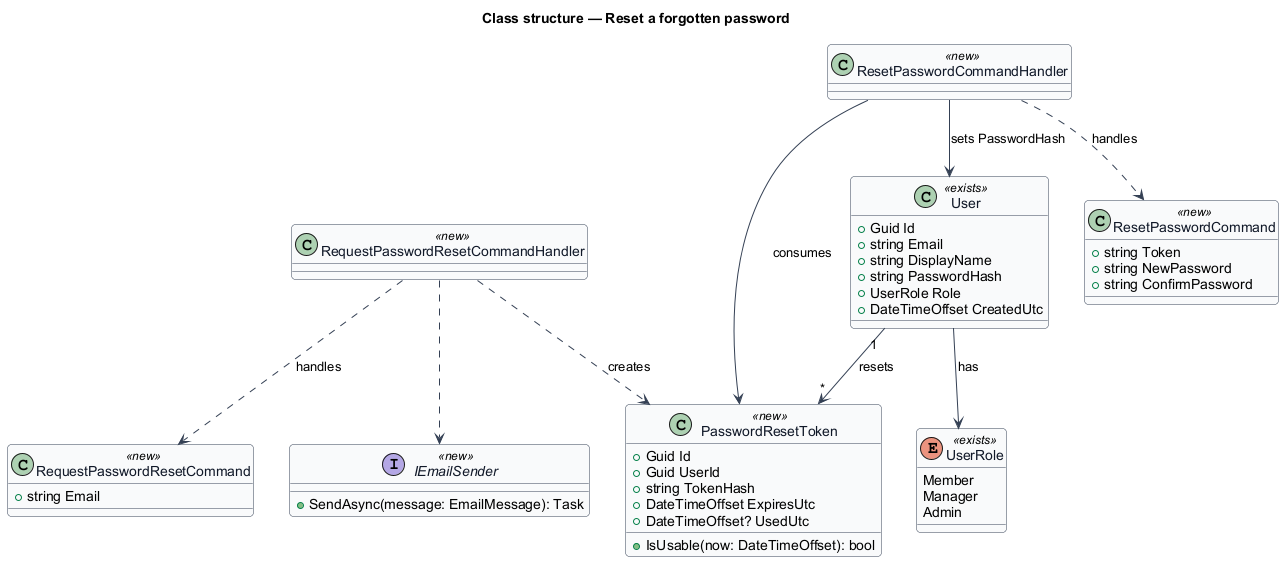

The diagram above was rendered by PlantUML. Its source (embedded in the PNG):
@startuml
skinparam backgroundColor #FFFFFF
skinparam shadowing false
skinparam roundcorner 8
skinparam defaultFontName Arial
skinparam ArrowColor #344054
skinparam class {
  BorderColor #344054
  FontColor #101828
  BackgroundColor #F9FAFB
}
title Class structure — Reset a forgotten password

class User <<exists>> {
  +Guid Id
  +string Email
  +string DisplayName
  +string PasswordHash
  +UserRole Role
  +DateTimeOffset CreatedUtc
}
enum UserRole <<exists>> {
  Member
  Manager
  Admin
}
User --> UserRole : has

class PasswordResetToken <<new>> {
  +Guid Id
  +Guid UserId
  +string TokenHash
  +DateTimeOffset ExpiresUtc
  +DateTimeOffset? UsedUtc
  +IsUsable(now: DateTimeOffset): bool
}
class RequestPasswordResetCommand <<new>> {
  +string Email
}
class ResetPasswordCommand <<new>> {
  +string Token
  +string NewPassword
  +string ConfirmPassword
}
class RequestPasswordResetCommandHandler <<new>>
class ResetPasswordCommandHandler <<new>>
interface IEmailSender <<new>> {
  +SendAsync(message: EmailMessage): Task
}
User "1" --> "*" PasswordResetToken : resets
RequestPasswordResetCommandHandler ..> RequestPasswordResetCommand : handles
RequestPasswordResetCommandHandler ..> PasswordResetToken : creates
RequestPasswordResetCommandHandler ..> IEmailSender
ResetPasswordCommandHandler ..> ResetPasswordCommand : handles
ResetPasswordCommandHandler --> PasswordResetToken : consumes
ResetPasswordCommandHandler --> User : sets PasswordHash
@enduml